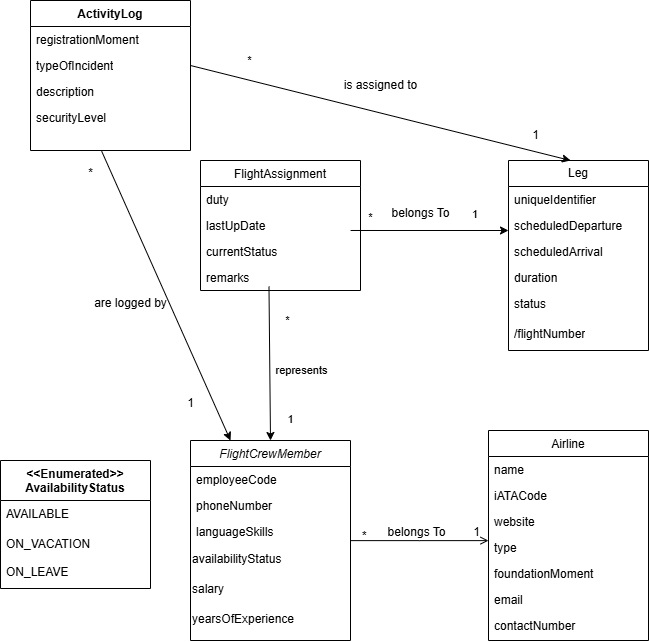

The diagram above was exported from draw.io. Its source (the exported page's mxGraphModel, read from the mxfile embedded in the PNG):
<mxGraphModel dx="1518" dy="1824" grid="1" gridSize="10" guides="1" tooltips="1" connect="1" arrows="1" fold="1" page="1" pageScale="1" pageWidth="827" pageHeight="1169" math="0" shadow="0">
  <root>
    <mxCell id="WIyWlLk6GJQsqaUBKTNV-0" />
    <mxCell id="WIyWlLk6GJQsqaUBKTNV-1" parent="WIyWlLk6GJQsqaUBKTNV-0" />
    <mxCell id="zkfFHV4jXpPFQw0GAbJ--0" value="FlightCrewMember" style="swimlane;fontStyle=2;align=center;verticalAlign=top;childLayout=stackLayout;horizontal=1;startSize=26;horizontalStack=0;resizeParent=1;resizeLast=0;collapsible=1;marginBottom=0;rounded=0;shadow=0;strokeWidth=1;" parent="WIyWlLk6GJQsqaUBKTNV-1" vertex="1">
      <mxGeometry x="210" y="130" width="160" height="200" as="geometry">
        <mxRectangle x="230" y="140" width="160" height="26" as="alternateBounds" />
      </mxGeometry>
    </mxCell>
    <mxCell id="zkfFHV4jXpPFQw0GAbJ--1" value="employeeCode" style="text;align=left;verticalAlign=top;spacingLeft=4;spacingRight=4;overflow=hidden;rotatable=0;points=[[0,0.5],[1,0.5]];portConstraint=eastwest;" parent="zkfFHV4jXpPFQw0GAbJ--0" vertex="1">
      <mxGeometry y="26" width="160" height="26" as="geometry" />
    </mxCell>
    <mxCell id="zkfFHV4jXpPFQw0GAbJ--2" value="phoneNumber" style="text;align=left;verticalAlign=top;spacingLeft=4;spacingRight=4;overflow=hidden;rotatable=0;points=[[0,0.5],[1,0.5]];portConstraint=eastwest;rounded=0;shadow=0;html=0;" parent="zkfFHV4jXpPFQw0GAbJ--0" vertex="1">
      <mxGeometry y="52" width="160" height="26" as="geometry" />
    </mxCell>
    <mxCell id="zkfFHV4jXpPFQw0GAbJ--3" value="languageSkills" style="text;align=left;verticalAlign=top;spacingLeft=4;spacingRight=4;overflow=hidden;rotatable=0;points=[[0,0.5],[1,0.5]];portConstraint=eastwest;rounded=0;shadow=0;html=0;" parent="zkfFHV4jXpPFQw0GAbJ--0" vertex="1">
      <mxGeometry y="78" width="160" height="26" as="geometry" />
    </mxCell>
    <mxCell id="Z6Km3QRn93cIZBoEcf2D-0" value="availabilityStatus" style="text;html=1;align=left;verticalAlign=middle;resizable=0;points=[];autosize=1;strokeColor=none;fillColor=none;" vertex="1" parent="zkfFHV4jXpPFQw0GAbJ--0">
      <mxGeometry y="104" width="160" height="30" as="geometry" />
    </mxCell>
    <mxCell id="Z6Km3QRn93cIZBoEcf2D-1" value="salary" style="text;html=1;align=left;verticalAlign=middle;resizable=0;points=[];autosize=1;strokeColor=none;fillColor=none;" vertex="1" parent="zkfFHV4jXpPFQw0GAbJ--0">
      <mxGeometry y="134" width="160" height="30" as="geometry" />
    </mxCell>
    <mxCell id="Z6Km3QRn93cIZBoEcf2D-3" value="yearsOfExperience" style="text;html=1;align=left;verticalAlign=middle;resizable=0;points=[];autosize=1;strokeColor=none;fillColor=none;" vertex="1" parent="zkfFHV4jXpPFQw0GAbJ--0">
      <mxGeometry y="164" width="160" height="30" as="geometry" />
    </mxCell>
    <mxCell id="zkfFHV4jXpPFQw0GAbJ--6" value="FlightAssignment" style="swimlane;fontStyle=0;align=center;verticalAlign=top;childLayout=stackLayout;horizontal=1;startSize=26;horizontalStack=0;resizeParent=1;resizeLast=0;collapsible=1;marginBottom=0;rounded=0;shadow=0;strokeWidth=1;" parent="WIyWlLk6GJQsqaUBKTNV-1" vertex="1">
      <mxGeometry x="220" y="-150" width="160" height="130" as="geometry">
        <mxRectangle x="130" y="380" width="160" height="26" as="alternateBounds" />
      </mxGeometry>
    </mxCell>
    <mxCell id="zkfFHV4jXpPFQw0GAbJ--7" value="duty" style="text;align=left;verticalAlign=top;spacingLeft=4;spacingRight=4;overflow=hidden;rotatable=0;points=[[0,0.5],[1,0.5]];portConstraint=eastwest;" parent="zkfFHV4jXpPFQw0GAbJ--6" vertex="1">
      <mxGeometry y="26" width="160" height="26" as="geometry" />
    </mxCell>
    <mxCell id="zkfFHV4jXpPFQw0GAbJ--8" value="lastUpDate" style="text;align=left;verticalAlign=top;spacingLeft=4;spacingRight=4;overflow=hidden;rotatable=0;points=[[0,0.5],[1,0.5]];portConstraint=eastwest;rounded=0;shadow=0;html=0;" parent="zkfFHV4jXpPFQw0GAbJ--6" vertex="1">
      <mxGeometry y="52" width="160" height="26" as="geometry" />
    </mxCell>
    <mxCell id="Z6Km3QRn93cIZBoEcf2D-6" value="currentStatus" style="text;align=left;verticalAlign=top;spacingLeft=4;spacingRight=4;overflow=hidden;rotatable=0;points=[[0,0.5],[1,0.5]];portConstraint=eastwest;rounded=0;shadow=0;html=0;" vertex="1" parent="zkfFHV4jXpPFQw0GAbJ--6">
      <mxGeometry y="78" width="160" height="26" as="geometry" />
    </mxCell>
    <mxCell id="zkfFHV4jXpPFQw0GAbJ--17" value="Airline" style="swimlane;fontStyle=0;align=center;verticalAlign=top;childLayout=stackLayout;horizontal=1;startSize=26;horizontalStack=0;resizeParent=1;resizeLast=0;collapsible=1;marginBottom=0;rounded=0;shadow=0;strokeWidth=1;" parent="WIyWlLk6GJQsqaUBKTNV-1" vertex="1">
      <mxGeometry x="508" y="120" width="160" height="210" as="geometry">
        <mxRectangle x="550" y="140" width="160" height="26" as="alternateBounds" />
      </mxGeometry>
    </mxCell>
    <mxCell id="zkfFHV4jXpPFQw0GAbJ--18" value="name" style="text;align=left;verticalAlign=top;spacingLeft=4;spacingRight=4;overflow=hidden;rotatable=0;points=[[0,0.5],[1,0.5]];portConstraint=eastwest;" parent="zkfFHV4jXpPFQw0GAbJ--17" vertex="1">
      <mxGeometry y="26" width="160" height="26" as="geometry" />
    </mxCell>
    <mxCell id="zkfFHV4jXpPFQw0GAbJ--19" value="iATACode" style="text;align=left;verticalAlign=top;spacingLeft=4;spacingRight=4;overflow=hidden;rotatable=0;points=[[0,0.5],[1,0.5]];portConstraint=eastwest;rounded=0;shadow=0;html=0;" parent="zkfFHV4jXpPFQw0GAbJ--17" vertex="1">
      <mxGeometry y="52" width="160" height="26" as="geometry" />
    </mxCell>
    <mxCell id="zkfFHV4jXpPFQw0GAbJ--20" value="website" style="text;align=left;verticalAlign=top;spacingLeft=4;spacingRight=4;overflow=hidden;rotatable=0;points=[[0,0.5],[1,0.5]];portConstraint=eastwest;rounded=0;shadow=0;html=0;" parent="zkfFHV4jXpPFQw0GAbJ--17" vertex="1">
      <mxGeometry y="78" width="160" height="26" as="geometry" />
    </mxCell>
    <mxCell id="zkfFHV4jXpPFQw0GAbJ--21" value="type" style="text;align=left;verticalAlign=top;spacingLeft=4;spacingRight=4;overflow=hidden;rotatable=0;points=[[0,0.5],[1,0.5]];portConstraint=eastwest;rounded=0;shadow=0;html=0;" parent="zkfFHV4jXpPFQw0GAbJ--17" vertex="1">
      <mxGeometry y="104" width="160" height="26" as="geometry" />
    </mxCell>
    <mxCell id="zkfFHV4jXpPFQw0GAbJ--22" value="foundationMoment" style="text;align=left;verticalAlign=top;spacingLeft=4;spacingRight=4;overflow=hidden;rotatable=0;points=[[0,0.5],[1,0.5]];portConstraint=eastwest;rounded=0;shadow=0;html=0;" parent="zkfFHV4jXpPFQw0GAbJ--17" vertex="1">
      <mxGeometry y="130" width="160" height="26" as="geometry" />
    </mxCell>
    <mxCell id="Z6Km3QRn93cIZBoEcf2D-4" value="email" style="text;align=left;verticalAlign=top;spacingLeft=4;spacingRight=4;overflow=hidden;rotatable=0;points=[[0,0.5],[1,0.5]];portConstraint=eastwest;rounded=0;shadow=0;html=0;" vertex="1" parent="zkfFHV4jXpPFQw0GAbJ--17">
      <mxGeometry y="156" width="160" height="26" as="geometry" />
    </mxCell>
    <mxCell id="Z6Km3QRn93cIZBoEcf2D-5" value="contactNumber" style="text;align=left;verticalAlign=top;spacingLeft=4;spacingRight=4;overflow=hidden;rotatable=0;points=[[0,0.5],[1,0.5]];portConstraint=eastwest;rounded=0;shadow=0;html=0;" vertex="1" parent="zkfFHV4jXpPFQw0GAbJ--17">
      <mxGeometry y="182" width="160" height="26" as="geometry" />
    </mxCell>
    <mxCell id="zkfFHV4jXpPFQw0GAbJ--26" value="" style="endArrow=open;shadow=0;strokeWidth=1;rounded=0;curved=0;endFill=1;edgeStyle=elbowEdgeStyle;elbow=vertical;" parent="WIyWlLk6GJQsqaUBKTNV-1" source="zkfFHV4jXpPFQw0GAbJ--0" target="zkfFHV4jXpPFQw0GAbJ--17" edge="1">
      <mxGeometry x="0.5" y="41" relative="1" as="geometry">
        <mxPoint x="380" y="192" as="sourcePoint" />
        <mxPoint x="540" y="192" as="targetPoint" />
        <mxPoint x="-40" y="32" as="offset" />
      </mxGeometry>
    </mxCell>
    <mxCell id="zkfFHV4jXpPFQw0GAbJ--27" value="*" style="resizable=0;align=left;verticalAlign=bottom;labelBackgroundColor=none;fontSize=12;" parent="zkfFHV4jXpPFQw0GAbJ--26" connectable="0" vertex="1">
      <mxGeometry x="-1" relative="1" as="geometry">
        <mxPoint x="10" y="4" as="offset" />
      </mxGeometry>
    </mxCell>
    <mxCell id="zkfFHV4jXpPFQw0GAbJ--28" value="1" style="resizable=0;align=right;verticalAlign=bottom;labelBackgroundColor=none;fontSize=12;" parent="zkfFHV4jXpPFQw0GAbJ--26" connectable="0" vertex="1">
      <mxGeometry x="1" relative="1" as="geometry">
        <mxPoint x="-7" as="offset" />
      </mxGeometry>
    </mxCell>
    <mxCell id="zkfFHV4jXpPFQw0GAbJ--29" value="belongs To" style="text;html=1;resizable=0;points=[];;align=center;verticalAlign=middle;labelBackgroundColor=none;rounded=0;shadow=0;strokeWidth=1;fontSize=12;" parent="zkfFHV4jXpPFQw0GAbJ--26" vertex="1" connectable="0">
      <mxGeometry x="0.5" y="49" relative="1" as="geometry">
        <mxPoint x="-38" y="40" as="offset" />
      </mxGeometry>
    </mxCell>
    <mxCell id="Z6Km3QRn93cIZBoEcf2D-8" value="" style="endArrow=classic;html=1;rounded=0;entryX=0.5;entryY=0;entryDx=0;entryDy=0;exitX=0.428;exitY=0.846;exitDx=0;exitDy=0;exitPerimeter=0;" edge="1" parent="WIyWlLk6GJQsqaUBKTNV-1" source="Z6Km3QRn93cIZBoEcf2D-7" target="zkfFHV4jXpPFQw0GAbJ--0">
      <mxGeometry width="50" height="50" relative="1" as="geometry">
        <mxPoint x="300" y="-100" as="sourcePoint" />
        <mxPoint x="250" y="310" as="targetPoint" />
      </mxGeometry>
    </mxCell>
    <mxCell id="Z6Km3QRn93cIZBoEcf2D-9" value="represents" style="edgeLabel;html=1;align=center;verticalAlign=middle;resizable=0;points=[];" vertex="1" connectable="0" parent="Z6Km3QRn93cIZBoEcf2D-8">
      <mxGeometry x="-0.4167" relative="1" as="geometry">
        <mxPoint x="31" y="39" as="offset" />
      </mxGeometry>
    </mxCell>
    <mxCell id="Z6Km3QRn93cIZBoEcf2D-7" value="remarks" style="text;align=left;verticalAlign=top;spacingLeft=4;spacingRight=4;overflow=hidden;rotatable=0;points=[[0,0.5],[1,0.5]];portConstraint=eastwest;rounded=0;shadow=0;html=0;" vertex="1" parent="WIyWlLk6GJQsqaUBKTNV-1">
      <mxGeometry x="220" y="-46" width="160" height="26" as="geometry" />
    </mxCell>
    <mxCell id="Z6Km3QRn93cIZBoEcf2D-10" value="1" style="edgeLabel;html=1;align=center;verticalAlign=middle;resizable=0;points=[];" vertex="1" connectable="0" parent="WIyWlLk6GJQsqaUBKTNV-1">
      <mxGeometry x="300.0041226764941" y="110.00380833605368" as="geometry">
        <mxPoint x="9" y="-2" as="offset" />
      </mxGeometry>
    </mxCell>
    <mxCell id="Z6Km3QRn93cIZBoEcf2D-11" value="*" style="edgeLabel;html=1;align=center;verticalAlign=middle;resizable=0;points=[];" vertex="1" connectable="0" parent="WIyWlLk6GJQsqaUBKTNV-1">
      <mxGeometry x="300.0041226764941" y="10.003808336053687" as="geometry">
        <mxPoint x="6" y="-1" as="offset" />
      </mxGeometry>
    </mxCell>
    <mxCell id="Z6Km3QRn93cIZBoEcf2D-12" value="Leg" style="swimlane;fontStyle=0;childLayout=stackLayout;horizontal=1;startSize=26;fillColor=none;horizontalStack=0;resizeParent=1;resizeParentMax=0;resizeLast=0;collapsible=1;marginBottom=0;whiteSpace=wrap;html=1;" vertex="1" parent="WIyWlLk6GJQsqaUBKTNV-1">
      <mxGeometry x="528" y="-150" width="140" height="190" as="geometry" />
    </mxCell>
    <mxCell id="Z6Km3QRn93cIZBoEcf2D-13" value="uniqueIdentifier" style="text;strokeColor=none;fillColor=none;align=left;verticalAlign=top;spacingLeft=4;spacingRight=4;overflow=hidden;rotatable=0;points=[[0,0.5],[1,0.5]];portConstraint=eastwest;whiteSpace=wrap;html=1;" vertex="1" parent="Z6Km3QRn93cIZBoEcf2D-12">
      <mxGeometry y="26" width="140" height="26" as="geometry" />
    </mxCell>
    <mxCell id="Z6Km3QRn93cIZBoEcf2D-14" value="scheduledDeparture" style="text;strokeColor=none;fillColor=none;align=left;verticalAlign=top;spacingLeft=4;spacingRight=4;overflow=hidden;rotatable=0;points=[[0,0.5],[1,0.5]];portConstraint=eastwest;whiteSpace=wrap;html=1;" vertex="1" parent="Z6Km3QRn93cIZBoEcf2D-12">
      <mxGeometry y="52" width="140" height="26" as="geometry" />
    </mxCell>
    <mxCell id="Z6Km3QRn93cIZBoEcf2D-22" value="scheduledArrival" style="text;strokeColor=none;fillColor=none;align=left;verticalAlign=top;spacingLeft=4;spacingRight=4;overflow=hidden;rotatable=0;points=[[0,0.5],[1,0.5]];portConstraint=eastwest;whiteSpace=wrap;html=1;" vertex="1" parent="Z6Km3QRn93cIZBoEcf2D-12">
      <mxGeometry y="78" width="140" height="26" as="geometry" />
    </mxCell>
    <mxCell id="Z6Km3QRn93cIZBoEcf2D-23" value="duration" style="text;strokeColor=none;fillColor=none;align=left;verticalAlign=top;spacingLeft=4;spacingRight=4;overflow=hidden;rotatable=0;points=[[0,0.5],[1,0.5]];portConstraint=eastwest;whiteSpace=wrap;html=1;" vertex="1" parent="Z6Km3QRn93cIZBoEcf2D-12">
      <mxGeometry y="104" width="140" height="26" as="geometry" />
    </mxCell>
    <mxCell id="Z6Km3QRn93cIZBoEcf2D-24" value="status" style="text;strokeColor=none;fillColor=none;align=left;verticalAlign=top;spacingLeft=4;spacingRight=4;overflow=hidden;rotatable=0;points=[[0,0.5],[1,0.5]];portConstraint=eastwest;whiteSpace=wrap;html=1;" vertex="1" parent="Z6Km3QRn93cIZBoEcf2D-12">
      <mxGeometry y="130" width="140" height="30" as="geometry" />
    </mxCell>
    <mxCell id="Z6Km3QRn93cIZBoEcf2D-15" value="/flightNumber" style="text;strokeColor=none;fillColor=none;align=left;verticalAlign=top;spacingLeft=4;spacingRight=4;overflow=hidden;rotatable=0;points=[[0,0.5],[1,0.5]];portConstraint=eastwest;whiteSpace=wrap;html=1;" vertex="1" parent="Z6Km3QRn93cIZBoEcf2D-12">
      <mxGeometry y="160" width="140" height="30" as="geometry" />
    </mxCell>
    <mxCell id="Z6Km3QRn93cIZBoEcf2D-16" value="&amp;lt;&amp;lt;Enumerated&amp;gt;&amp;gt;&lt;div&gt;AvailabilityStatus&lt;/div&gt;" style="swimlane;fontStyle=1;align=center;verticalAlign=top;childLayout=stackLayout;horizontal=1;startSize=40;horizontalStack=0;resizeParent=1;resizeParentMax=0;resizeLast=0;collapsible=1;marginBottom=0;whiteSpace=wrap;html=1;" vertex="1" parent="WIyWlLk6GJQsqaUBKTNV-1">
      <mxGeometry x="20" y="150" width="150" height="128" as="geometry">
        <mxRectangle x="20" y="150" width="130" height="40" as="alternateBounds" />
      </mxGeometry>
    </mxCell>
    <mxCell id="Z6Km3QRn93cIZBoEcf2D-17" value="AVAILABLE" style="text;strokeColor=none;fillColor=none;align=left;verticalAlign=top;spacingLeft=4;spacingRight=4;overflow=hidden;rotatable=0;points=[[0,0.5],[1,0.5]];portConstraint=eastwest;whiteSpace=wrap;html=1;" vertex="1" parent="Z6Km3QRn93cIZBoEcf2D-16">
      <mxGeometry y="40" width="150" height="30" as="geometry" />
    </mxCell>
    <mxCell id="Z6Km3QRn93cIZBoEcf2D-19" value="ON_VACATION" style="text;strokeColor=none;fillColor=none;align=left;verticalAlign=top;spacingLeft=4;spacingRight=4;overflow=hidden;rotatable=0;points=[[0,0.5],[1,0.5]];portConstraint=eastwest;whiteSpace=wrap;html=1;" vertex="1" parent="Z6Km3QRn93cIZBoEcf2D-16">
      <mxGeometry y="70" width="150" height="28" as="geometry" />
    </mxCell>
    <mxCell id="Z6Km3QRn93cIZBoEcf2D-20" value="ON_LEAVE" style="text;strokeColor=none;fillColor=none;align=left;verticalAlign=top;spacingLeft=4;spacingRight=4;overflow=hidden;rotatable=0;points=[[0,0.5],[1,0.5]];portConstraint=eastwest;whiteSpace=wrap;html=1;" vertex="1" parent="Z6Km3QRn93cIZBoEcf2D-16">
      <mxGeometry y="98" width="150" height="30" as="geometry" />
    </mxCell>
    <mxCell id="Z6Km3QRn93cIZBoEcf2D-25" value="" style="endArrow=classic;html=1;rounded=0;exitX=0.938;exitY=0.692;exitDx=0;exitDy=0;exitPerimeter=0;" edge="1" parent="WIyWlLk6GJQsqaUBKTNV-1" source="zkfFHV4jXpPFQw0GAbJ--8">
      <mxGeometry width="50" height="50" relative="1" as="geometry">
        <mxPoint x="388" y="-80" as="sourcePoint" />
        <mxPoint x="528" y="-80" as="targetPoint" />
      </mxGeometry>
    </mxCell>
    <mxCell id="Z6Km3QRn93cIZBoEcf2D-26" value="*" style="edgeLabel;html=1;align=center;verticalAlign=middle;resizable=0;points=[];" vertex="1" connectable="0" parent="WIyWlLk6GJQsqaUBKTNV-1">
      <mxGeometry x="270.0041226764941" y="-54.99619166394631" as="geometry">
        <mxPoint x="119" y="-39" as="offset" />
      </mxGeometry>
    </mxCell>
    <mxCell id="Z6Km3QRn93cIZBoEcf2D-27" value="&lt;span style=&quot;color: rgb(0, 0, 0); font-family: Helvetica; font-size: 11px; font-style: normal; font-variant-ligatures: normal; font-variant-caps: normal; font-weight: 400; letter-spacing: normal; orphans: 2; text-align: center; text-indent: 0px; text-transform: none; widows: 2; word-spacing: 0px; -webkit-text-stroke-width: 0px; white-space: nowrap; background-color: rgb(255, 255, 255); text-decoration-thickness: initial; text-decoration-style: initial; text-decoration-color: initial; display: inline !important; float: none;&quot;&gt;1&lt;/span&gt;" style="text;whiteSpace=wrap;html=1;" vertex="1" parent="WIyWlLk6GJQsqaUBKTNV-1">
      <mxGeometry x="490" y="-110" width="40" height="40" as="geometry" />
    </mxCell>
    <mxCell id="Z6Km3QRn93cIZBoEcf2D-28" value="belongs To" style="text;html=1;align=center;verticalAlign=middle;resizable=0;points=[];autosize=1;strokeColor=none;fillColor=none;" vertex="1" parent="WIyWlLk6GJQsqaUBKTNV-1">
      <mxGeometry x="400" y="-112" width="80" height="30" as="geometry" />
    </mxCell>
    <mxCell id="Z6Km3QRn93cIZBoEcf2D-29" value="ActivityLog" style="swimlane;fontStyle=1;align=center;verticalAlign=top;childLayout=stackLayout;horizontal=1;startSize=26;horizontalStack=0;resizeParent=1;resizeParentMax=0;resizeLast=0;collapsible=1;marginBottom=0;whiteSpace=wrap;html=1;" vertex="1" parent="WIyWlLk6GJQsqaUBKTNV-1">
      <mxGeometry x="50" y="-310" width="160" height="150" as="geometry" />
    </mxCell>
    <mxCell id="Z6Km3QRn93cIZBoEcf2D-30" value="registrationMoment" style="text;strokeColor=none;fillColor=none;align=left;verticalAlign=top;spacingLeft=4;spacingRight=4;overflow=hidden;rotatable=0;points=[[0,0.5],[1,0.5]];portConstraint=eastwest;whiteSpace=wrap;html=1;" vertex="1" parent="Z6Km3QRn93cIZBoEcf2D-29">
      <mxGeometry y="26" width="160" height="26" as="geometry" />
    </mxCell>
    <mxCell id="Z6Km3QRn93cIZBoEcf2D-33" value="typeOfIncident" style="text;strokeColor=none;fillColor=none;align=left;verticalAlign=top;spacingLeft=4;spacingRight=4;overflow=hidden;rotatable=0;points=[[0,0.5],[1,0.5]];portConstraint=eastwest;whiteSpace=wrap;html=1;" vertex="1" parent="Z6Km3QRn93cIZBoEcf2D-29">
      <mxGeometry y="52" width="160" height="26" as="geometry" />
    </mxCell>
    <mxCell id="Z6Km3QRn93cIZBoEcf2D-34" value="description" style="text;strokeColor=none;fillColor=none;align=left;verticalAlign=top;spacingLeft=4;spacingRight=4;overflow=hidden;rotatable=0;points=[[0,0.5],[1,0.5]];portConstraint=eastwest;whiteSpace=wrap;html=1;" vertex="1" parent="Z6Km3QRn93cIZBoEcf2D-29">
      <mxGeometry y="78" width="160" height="26" as="geometry" />
    </mxCell>
    <mxCell id="Z6Km3QRn93cIZBoEcf2D-32" value="securityLevel" style="text;strokeColor=none;fillColor=none;align=left;verticalAlign=top;spacingLeft=4;spacingRight=4;overflow=hidden;rotatable=0;points=[[0,0.5],[1,0.5]];portConstraint=eastwest;whiteSpace=wrap;html=1;" vertex="1" parent="Z6Km3QRn93cIZBoEcf2D-29">
      <mxGeometry y="104" width="160" height="46" as="geometry" />
    </mxCell>
    <mxCell id="Z6Km3QRn93cIZBoEcf2D-35" value="" style="endArrow=classic;html=1;rounded=0;entryX=0.443;entryY=0;entryDx=0;entryDy=0;entryPerimeter=0;exitX=1;exitY=0.5;exitDx=0;exitDy=0;" edge="1" parent="WIyWlLk6GJQsqaUBKTNV-1" source="Z6Km3QRn93cIZBoEcf2D-33" target="Z6Km3QRn93cIZBoEcf2D-12">
      <mxGeometry width="50" height="50" relative="1" as="geometry">
        <mxPoint x="230" y="-230" as="sourcePoint" />
        <mxPoint x="280" y="-280" as="targetPoint" />
      </mxGeometry>
    </mxCell>
    <mxCell id="Z6Km3QRn93cIZBoEcf2D-36" value="*" style="edgeLabel;html=1;align=center;verticalAlign=middle;resizable=0;points=[];" vertex="1" connectable="0" parent="WIyWlLk6GJQsqaUBKTNV-1">
      <mxGeometry x="310.0041226764941" y="20.003808336053687" as="geometry">
        <mxPoint x="-42" y="-271" as="offset" />
      </mxGeometry>
    </mxCell>
    <mxCell id="Z6Km3QRn93cIZBoEcf2D-37" value="is assigned to" style="text;html=1;align=center;verticalAlign=middle;resizable=0;points=[];autosize=1;strokeColor=none;fillColor=none;" vertex="1" parent="WIyWlLk6GJQsqaUBKTNV-1">
      <mxGeometry x="350" y="-240" width="100" height="30" as="geometry" />
    </mxCell>
    <mxCell id="Z6Km3QRn93cIZBoEcf2D-38" value="1" style="text;html=1;align=center;verticalAlign=middle;resizable=0;points=[];autosize=1;strokeColor=none;fillColor=none;" vertex="1" parent="WIyWlLk6GJQsqaUBKTNV-1">
      <mxGeometry x="540" y="-190" width="30" height="30" as="geometry" />
    </mxCell>
    <mxCell id="Z6Km3QRn93cIZBoEcf2D-39" value="" style="endArrow=classic;html=1;rounded=0;entryX=0.25;entryY=0;entryDx=0;entryDy=0;exitX=0.445;exitY=1.017;exitDx=0;exitDy=0;exitPerimeter=0;" edge="1" parent="WIyWlLk6GJQsqaUBKTNV-1" source="Z6Km3QRn93cIZBoEcf2D-32" target="zkfFHV4jXpPFQw0GAbJ--0">
      <mxGeometry width="50" height="50" relative="1" as="geometry">
        <mxPoint x="90" y="-100" as="sourcePoint" />
        <mxPoint x="140" y="-150" as="targetPoint" />
      </mxGeometry>
    </mxCell>
    <mxCell id="Z6Km3QRn93cIZBoEcf2D-40" value="*" style="text;html=1;align=center;verticalAlign=middle;resizable=0;points=[];autosize=1;strokeColor=none;fillColor=none;" vertex="1" parent="WIyWlLk6GJQsqaUBKTNV-1">
      <mxGeometry x="95" y="-152" width="30" height="30" as="geometry" />
    </mxCell>
    <mxCell id="Z6Km3QRn93cIZBoEcf2D-41" value="are logged by" style="text;html=1;align=center;verticalAlign=middle;resizable=0;points=[];autosize=1;strokeColor=none;fillColor=none;" vertex="1" parent="WIyWlLk6GJQsqaUBKTNV-1">
      <mxGeometry x="100" y="-22" width="100" height="30" as="geometry" />
    </mxCell>
    <mxCell id="Z6Km3QRn93cIZBoEcf2D-42" value="1" style="text;html=1;align=center;verticalAlign=middle;resizable=0;points=[];autosize=1;strokeColor=none;fillColor=none;" vertex="1" parent="WIyWlLk6GJQsqaUBKTNV-1">
      <mxGeometry x="195" y="78" width="30" height="30" as="geometry" />
    </mxCell>
  </root>
</mxGraphModel>